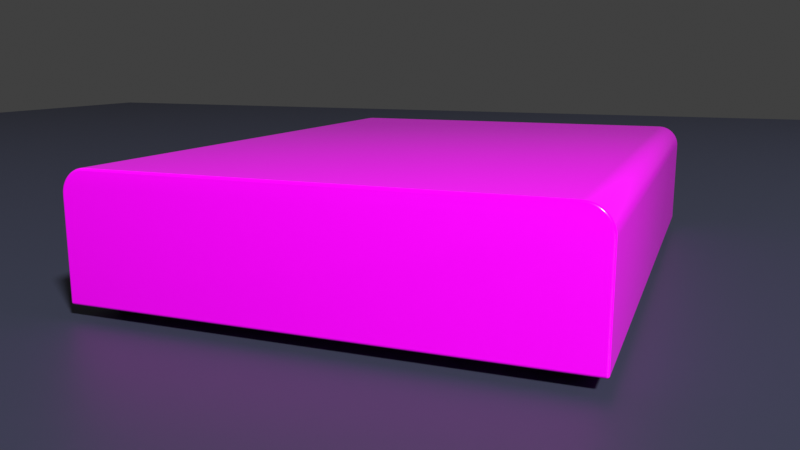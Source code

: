 # Source: case.blend  (saved by Blender 2.93.21; exported with 4.5.12 LTS)
import bpy
from mathutils import Matrix  # noqa: F401  (used for matrix-valued properties, if any)

bpy.ops.wm.read_factory_settings(use_empty=True)
scene = bpy.context.scene
scene.name = 'Scene'

# ---- collections
col_collection = bpy.data.collections.new('Collection'); scene.collection.children.link(col_collection)

# ---- images (referenced by path relative to the original .blend; pixels are not part of the script)
import os
ASSET_DIR = os.environ.get("B2B_ASSET_DIR", "")  # directory of the original .blend (textures are referenced by path, not embedded)
HERE = os.path.dirname(os.path.abspath(__file__))  # packed textures are extracted next to this script under _unpacked/

def load_image(name, relpath, width, height, colorspace="sRGB"):
    """Load a texture the original file referenced (path relative to the .blend, or extracted next to this script)."""
    p = next((c for c in (os.path.join(HERE, relpath), os.path.join(ASSET_DIR, relpath)) if relpath and os.path.exists(c)), "")
    if p:
        img = bpy.data.images.load(p, check_existing=True)
        img.name = name
    else:  # same state as the original file: an image datablock whose file is absent (Cycles renders it pink)
        img = bpy.data.images.new(name, width, height)
        img.source = "FILE"
        img.filepath = "//" + (relpath or name)
    img.colorspace_settings.name = colorspace
    return img
img_case_png = load_image('case.png', 'case.png', 1024, 1024, 'sRGB')

# ---- materials (node trees are filled in below, after node groups)
mat_case = bpy.data.materials.new('Case')
mat_case.use_transparent_shadow = False
mat_standfu = bpy.data.materials.new('Standfuß')
mat_standfu.use_transparent_shadow = False
mat_table = bpy.data.materials.new('Table')
mat_table.use_transparent_shadow = False

# ---- node groups
ng_auto_smooth = bpy.data.node_groups.new('Auto Smooth', 'GeometryNodeTree')
_s = ng_auto_smooth.interface.new_socket(name='Geometry', in_out='OUTPUT', socket_type='NodeSocketGeometry')
_s = ng_auto_smooth.interface.new_socket(name='Geometry', in_out='INPUT', socket_type='NodeSocketGeometry')
_s = ng_auto_smooth.interface.new_socket(name='Angle', in_out='INPUT', socket_type='NodeSocketFloat')
_s.subtype = 'ANGLE'
_s.min_value = 0.0
_s.max_value = 3.142
ng_auto_smooth.is_modifier = True
_N = ng_auto_smooth.nodes; _L = ng_auto_smooth.links
n0 = _N.new('NodeGroupOutput'); n0.name = 'Group Output'; n0.location = (480, -100)
n1 = _N.new('NodeGroupInput'); n1.name = 'Group Input'; n1.location = (-420, -300)
n2 = _N.new('NodeGroupInput'); n2.name = 'Group Input.001'; n2.location = (-60, -100)
n3 = _N.new('GeometryNodeSetShadeSmooth'); n3.name = 'Set Shade Smooth'; n3.location = (120, -100)
n3.domain = 'EDGE'
n4 = _N.new('GeometryNodeSetShadeSmooth'); n4.name = 'Set Shade Smooth.001'; n4.location = (300, -100)
n5 = _N.new('GeometryNodeInputMeshEdgeAngle'); n5.name = 'Edge Angle'; n5.location = (-420, -220)
n6 = _N.new('GeometryNodeInputEdgeSmooth'); n6.name = 'Is Edge Smooth'; n6.location = (-60, -160)
n7 = _N.new('GeometryNodeInputShadeSmooth'); n7.name = 'Is Face Smooth'; n7.location = (-240, -340)
n8 = _N.new('FunctionNodeBooleanMath'); n8.name = 'Boolean Math'; n8.location = (-60, -220)
n9 = _N.new('FunctionNodeCompare'); n9.name = 'Compare'; n9.location = (-240, -180)
n9.operation = 'LESS_EQUAL'
_L.new(n5.outputs[0], n9.inputs[0])
_L.new(n4.outputs[0], n0.inputs[0])
_L.new(n1.outputs[1], n9.inputs[1])
_L.new(n9.outputs[0], n8.inputs[0])
_L.new(n7.outputs[0], n8.inputs[1])
_L.new(n2.outputs[0], n3.inputs[0])
_L.new(n6.outputs[0], n3.inputs[1])
_L.new(n3.outputs[0], n4.inputs[0])
_L.new(n8.outputs[0], n3.inputs[2])
n0.is_active_output = True

# ---- material node trees
mat_case.use_nodes = True; mat_case.node_tree.nodes.clear()
_N = mat_case.node_tree.nodes; _L = mat_case.node_tree.links
n0 = _N.new('ShaderNodeBsdfPrincipled'); n0.name = 'Principled BSDF'; n0.location = (10, 300)
n0.distribution = 'GGX'
n0.subsurface_method = 'BURLEY'
n0.inputs[2].default_value = 0.1765
n0.inputs[3].default_value = 1.45
n0.inputs[27].default_value = (0.0, 0.0, 0.0, 1.0)
n0.inputs[28].default_value = 1.0
n1 = _N.new('ShaderNodeOutputMaterial'); n1.name = 'Material Output'; n1.location = (300, 300)
n2 = _N.new('ShaderNodeTexImage'); n2.name = 'Image Texture'; n2.location = (-280, 280)
n2.image = img_case_png
_L.new(n0.outputs[0], n1.inputs[0])
_L.new(n2.outputs[0], n0.inputs[0])
n1.is_active_output = True
mat_standfu.use_nodes = True; mat_standfu.node_tree.nodes.clear()
_N = mat_standfu.node_tree.nodes; _L = mat_standfu.node_tree.links
n0 = _N.new('ShaderNodeBsdfPrincipled'); n0.name = 'Principled BSDF'; n0.location = (10, 300)
n0.distribution = 'GGX'
n0.subsurface_method = 'BURLEY'
n0.inputs[0].default_value = (0.01467, 0.01467, 0.01467, 1.0)
n0.inputs[2].default_value = 0.8456
n0.inputs[3].default_value = 1.45
n0.inputs[27].default_value = (0.0, 0.0, 0.0, 1.0)
n0.inputs[28].default_value = 1.0
n1 = _N.new('ShaderNodeOutputMaterial'); n1.name = 'Material Output'; n1.location = (300, 300)
_L.new(n0.outputs[0], n1.inputs[0])
n1.is_active_output = True
mat_table.use_nodes = True; mat_table.node_tree.nodes.clear()
_N = mat_table.node_tree.nodes; _L = mat_table.node_tree.links
n0 = _N.new('ShaderNodeBsdfPrincipled'); n0.name = 'Principled BSDF'; n0.location = (10, 300)
n0.distribution = 'GGX'
n0.subsurface_method = 'BURLEY'
n0.inputs[0].default_value = (0.03545, 0.03994, 0.06998, 1.0)
n0.inputs[3].default_value = 1.45
n0.inputs[27].default_value = (0.0, 0.0, 0.0, 1.0)
n0.inputs[28].default_value = 1.0
n1 = _N.new('ShaderNodeOutputMaterial'); n1.name = 'Material Output'; n1.location = (300, 300)
_L.new(n0.outputs[0], n1.inputs[0])
n1.is_active_output = True

# ---- world
world_world = bpy.data.worlds.new('World'); scene.world = world_world
world_world.use_nodes = True; world_world.node_tree.nodes.clear()
_N = world_world.node_tree.nodes; _L = world_world.node_tree.links
n0 = _N.new('ShaderNodeOutputWorld'); n0.name = 'World Output'; n0.location = (300, 300)
n1 = _N.new('ShaderNodeBackground'); n1.name = 'Background'; n1.location = (10, 300)
n1.inputs[0].default_value = (0.05088, 0.05088, 0.05088, 1.0)
_L.new(n1.outputs[0], n0.inputs[0])
n0.is_active_output = True
world_world.color = (0.05088, 0.05088, 0.05088)
world_world.use_sun_shadow = False
world_world.sun_shadow_jitter_overblur = 0.0

# ---- cameras
cam_camera = bpy.data.cameras.new('Camera')
cam_camera.clip_end = 100.0
cam_camera.lens = 37.0
cam_camera.ortho_scale = 7.314

# ---- lights
light_light = bpy.data.lights.new('Light', 'POINT')
light_light.transmission_factor = 0.0
light_light.energy = 250.0
light_light.shadow_buffer_clip_start = 0.001
light_light.shadow_soft_size = 0.1
light_light.shadow_maximum_resolution = 0.006
light_light.use_absolute_resolution = True

# ---- meshes
me_cube_002 = bpy.data.meshes.new('Cube.002')
me_cube_002.from_pydata([(-0.095, -0.125, 0.0), (-0.095, 0.125, 0.0), (0.095, -0.125, 0.0), (0.095, 0.125, 0.0), (-0.085, -0.125, 0.05), (-0.095, -0.125, 0.04), (-0.08598, -0.125, 0.04995), (-0.08695, -0.125, 0.04981), (-0.0879, -0.125, 0.04957), (-0.08883, -0.125, 0.04924), (-0.08971, -0.125, 0.04882), (-0.09056, -0.125, 0.04831), (-0.09134, -0.125, 0.04773), (-0.09207, -0.125, 0.04707), (-0.09273, -0.125, 0.04634), (-0.09331, -0.125, 0.04556), (-0.09382, -0.125, 0.04471), (-0.09424, -0.125, 0.04383), (-0.09457, -0.125, 0.0429), (-0.09481, -0.125, 0.04195), (-0.09495, -0.125, 0.04098), (-0.095, 0.125, 0.04), (-0.085, 0.125, 0.05), (-0.09495, 0.125, 0.04098), (-0.09481, 0.125, 0.04195), (-0.09457, 0.125, 0.0429), (-0.09424, 0.125, 0.04383), (-0.09382, 0.125, 0.04471), (-0.09331, 0.125, 0.04556), (-0.09273, 0.125, 0.04634), (-0.09207, 0.125, 0.04707), (-0.09134, 0.125, 0.04773), (-0.09056, 0.125, 0.04831), (-0.08971, 0.125, 0.04882), (-0.08883, 0.125, 0.04924), (-0.0879, 0.125, 0.04957), (-0.08695, 0.125, 0.04981), (-0.08598, 0.125, 0.04995), (0.095, -0.125, 0.04), (0.085, -0.125, 0.05), (0.09495, -0.125, 0.04098), (0.09481, -0.125, 0.04195), (0.09457, -0.125, 0.0429), (0.09424, -0.125, 0.04383), (0.09382, -0.125, 0.04471), (0.09331, -0.125, 0.04556), (0.09273, -0.125, 0.04634), (0.09207, -0.125, 0.04707), (0.09134, -0.125, 0.04773), (0.09056, -0.125, 0.04831), (0.08971, -0.125, 0.04882), (0.08883, -0.125, 0.04924), (0.0879, -0.125, 0.04957), (0.08695, -0.125, 0.04981), (0.08598, -0.125, 0.04995), (0.085, 0.125, 0.05), (0.095, 0.125, 0.04), (0.08598, 0.125, 0.04995), (0.08695, 0.125, 0.04981), (0.0879, 0.125, 0.04957), (0.08883, 0.125, 0.04924), (0.08971, 0.125, 0.04882), (0.09056, 0.125, 0.04831), (0.09134, 0.125, 0.04773), (0.09207, 0.125, 0.04707), (0.09273, 0.125, 0.04634), (0.09331, 0.125, 0.04556), (0.09382, 0.125, 0.04471), (0.09424, 0.125, 0.04383), (0.09457, 0.125, 0.0429), (0.09481, 0.125, 0.04195), (0.09495, 0.125, 0.04098)], [], [(55, 22, 4, 39), (3, 56, 38, 2), (0, 5, 21, 1), (1, 3, 2, 0), (1, 21, 23, 24, 25, 26, 27, 28, 29, 30, 31, 32, 33, 34, 35, 36, 37, 22, 55, 57, 58, 59, 60, 61, 62, 63, 64, 65, 66, 67, 68, 69, 70, 71, 56, 3), (4, 22, 37, 6), (6, 37, 36, 7), (7, 36, 35, 8), (8, 35, 34, 9), (9, 34, 33, 10), (10, 33, 32, 11), (11, 32, 31, 12), (12, 31, 30, 13), (13, 30, 29, 14), (14, 29, 28, 15), (15, 28, 27, 16), (16, 27, 26, 17), (17, 26, 25, 18), (18, 25, 24, 19), (19, 24, 23, 20), (20, 23, 21, 5), (55, 39, 54, 57), (57, 54, 53, 58), (58, 53, 52, 59), (59, 52, 51, 60), (60, 51, 50, 61), (61, 50, 49, 62), (62, 49, 48, 63), (63, 48, 47, 64), (64, 47, 46, 65), (65, 46, 45, 66), (66, 45, 44, 67), (67, 44, 43, 68), (68, 43, 42, 69), (69, 42, 41, 70), (70, 41, 40, 71), (71, 40, 38, 56), (2, 38, 40, 41, 42, 43, 44, 45, 46, 47, 48, 49, 50, 51, 52, 53, 54, 39, 4, 6, 7, 8, 9, 10, 11, 12, 13, 14, 15, 16, 17, 18, 19, 20, 5, 0)])
me_cube_002.polygons.foreach_set('use_smooth', [True] * 38)
_uv = me_cube_002.uv_layers.new(name='UVMap')
_uv.uv.foreach_set('vector', [0.427, 0.5292, 0.4271, 0.4937, 0.4793, 0.4939, 0.4792, 0.5293, 0.4271, 0.5521, 0.4271, 0.5438, 0.4793, 0.5439, 0.4793, 0.5522, 0.4792, 0.4709, 0.4792, 0.4793, 0.427, 0.4792, 0.4271, 0.4708, 0.5297, 0.5586, 0.4341, 0.5586, 0.4341, 0.4328, 0.5297, 0.4328, 0.9044, 0.5872, 0.9044, 0.8247, 0.9042, 0.8305, 0.9036, 0.8363, 0.9025, 0.8419, 0.901, 0.8474, 0.8991, 0.8527, 0.8968, 0.8577, 0.8941, 0.8624, 0.8912, 0.8667, 0.8879, 0.8706, 0.8843, 0.8741, 0.8805, 0.8771, 0.8765, 0.8796, 0.8723, 0.8815, 0.868, 0.8829, 0.8636, 0.8838, 0.8591, 0.8841, 0.08917, 0.8841, 0.08473, 0.8838, 0.08033, 0.8829, 0.07602, 0.8815, 0.07183, 0.8796, 0.06782, 0.8771, 0.064, 0.8741, 0.06043, 0.8706, 0.05714, 0.8667, 0.05415, 0.8624, 0.05151, 0.8577, 0.04922, 0.8527, 0.04732, 0.8474, 0.04582, 0.8419, 0.04474, 0.8363, 0.04409, 0.8305, 0.04387, 0.8247, 0.04387, 0.5872, 0.4793, 0.4939, 0.4271, 0.4937, 0.4271, 0.4928, 0.4793, 0.4929, 0.4793, 0.4929, 0.4271, 0.4928, 0.4271, 0.4919, 0.4793, 0.492, 0.4793, 0.492, 0.4271, 0.4919, 0.4271, 0.491, 0.4793, 0.4911, 0.4793, 0.4911, 0.4271, 0.491, 0.4271, 0.4901, 0.4793, 0.4902, 0.4793, 0.4902, 0.4271, 0.4901, 0.4271, 0.4892, 0.4793, 0.4893, 0.4793, 0.4893, 0.4271, 0.4892, 0.4271, 0.4883, 0.4793, 0.4884, 0.4793, 0.4884, 0.4271, 0.4883, 0.4271, 0.4874, 0.4793, 0.4875, 0.4793, 0.4875, 0.4271, 0.4874, 0.4271, 0.4864, 0.4792, 0.4866, 0.4792, 0.4866, 0.4271, 0.4864, 0.4271, 0.4855, 0.4792, 0.4857, 0.4792, 0.4857, 0.4271, 0.4855, 0.4271, 0.4846, 0.4792, 0.4847, 0.4792, 0.4847, 0.4271, 0.4846, 0.4271, 0.4837, 0.4792, 0.4838, 0.4792, 0.4838, 0.4271, 0.4837, 0.4271, 0.4828, 0.4792, 0.4829, 0.4792, 0.4829, 0.4271, 0.4828, 0.4271, 0.4819, 0.4792, 0.482, 0.4792, 0.482, 0.4271, 0.4819, 0.427, 0.481, 0.4792, 0.4811, 0.4792, 0.4811, 0.427, 0.481, 0.427, 0.4801, 0.4792, 0.4802, 0.4792, 0.4802, 0.427, 0.4801, 0.427, 0.4792, 0.4792, 0.4793, 0.427, 0.5292, 0.4792, 0.5293, 0.4792, 0.5302, 0.427, 0.5301, 0.427, 0.5301, 0.4792, 0.5302, 0.4792, 0.5311, 0.427, 0.531, 0.427, 0.531, 0.4792, 0.5311, 0.4792, 0.5321, 0.4271, 0.5319, 0.4271, 0.5319, 0.4792, 0.5321, 0.4792, 0.533, 0.4271, 0.5328, 0.4271, 0.5328, 0.4792, 0.533, 0.4792, 0.5339, 0.4271, 0.5338, 0.4271, 0.5338, 0.4792, 0.5339, 0.4792, 0.5348, 0.4271, 0.5347, 0.4271, 0.5347, 0.4792, 0.5348, 0.4792, 0.5357, 0.4271, 0.5356, 0.4271, 0.5356, 0.4792, 0.5357, 0.4792, 0.5366, 0.4271, 0.5365, 0.4271, 0.5365, 0.4792, 0.5366, 0.4793, 0.5375, 0.4271, 0.5374, 0.4271, 0.5374, 0.4793, 0.5375, 0.4793, 0.5384, 0.4271, 0.5383, 0.4271, 0.5383, 0.4793, 0.5384, 0.4793, 0.5393, 0.4271, 0.5392, 0.4271, 0.5392, 0.4793, 0.5393, 0.4793, 0.5403, 0.4271, 0.5401, 0.4271, 0.5401, 0.4793, 0.5403, 0.4793, 0.5412, 0.4271, 0.541, 0.4271, 0.541, 0.4793, 0.5412, 0.4793, 0.5421, 0.4271, 0.5419, 0.4271, 0.5419, 0.4793, 0.5421, 0.4793, 0.543, 0.4271, 0.5429, 0.4271, 0.5429, 0.4793, 0.543, 0.4793, 0.5439, 0.4271, 0.5438, 0.9076, 0.1198, 0.9076, 0.3551, 0.9074, 0.3608, 0.9068, 0.3665, 0.9057, 0.3721, 0.9042, 0.3776, 0.9023, 0.3828, 0.9, 0.3877, 0.8973, 0.3924, 0.8944, 0.3967, 0.8911, 0.4005, 0.8875, 0.404, 0.8837, 0.4069, 0.8796, 0.4094, 0.8754, 0.4114, 0.8711, 0.4128, 0.8667, 0.4136, 0.8623, 0.4139, 0.09053, 0.4139, 0.08608, 0.4136, 0.08167, 0.4128, 0.07735, 0.4114, 0.07316, 0.4094, 0.06913, 0.4069, 0.06531, 0.404, 0.06173, 0.4005, 0.05843, 0.3967, 0.05544, 0.3924, 0.05279, 0.3877, 0.0505, 0.3828, 0.04859, 0.3776, 0.04709, 0.3721, 0.04601, 0.3665, 0.04535, 0.3608, 0.04514, 0.3551, 0.04514, 0.1198])
me_cube_002.materials.append(mat_case)
me_cube_002.use_remesh_fix_poles = True
me_cube_002.use_remesh_preserve_attributes = False
me_cube_002.update()
me_standfu = bpy.data.meshes.new('Standfuß')
me_standfu.from_pydata([(-3.116e-11, 0.004824, -0.0025), (0.0, 0.0075, 0.0025), (0.0009411, 0.004731, -0.0025), (0.001463, 0.007356, 0.0025), (0.001846, 0.004457, -0.0025), (0.00287, 0.006929, 0.0025), (0.00268, 0.004011, -0.0025), (0.004167, 0.006236, 0.0025), (0.003411, 0.003411, -0.0025), (0.005303, 0.005303, 0.0025), (0.004011, 0.00268, -0.0025), (0.006236, 0.004167, 0.0025), (0.004457, 0.001846, -0.0025), (0.006929, 0.00287, 0.0025), (0.004731, 0.0009411, -0.0025), (0.007356, 0.001463, 0.0025), (0.004824, -2.368e-10, -0.0025), (0.0075, -3.278e-10, 0.0025), (0.004731, -0.0009411, -0.0025), (0.007356, -0.001463, 0.0025), (0.004457, -0.001846, -0.0025), (0.006929, -0.00287, 0.0025), (0.004011, -0.00268, -0.0025), (0.006236, -0.004167, 0.0025), (0.003411, -0.003411, -0.0025), (0.005303, -0.005303, 0.0025), (0.00268, -0.004011, -0.0025), (0.004167, -0.006236, 0.0025), (0.001846, -0.004457, -0.0025), (0.00287, -0.006929, 0.0025), (0.0009411, -0.004731, -0.0025), (0.001463, -0.007356, 0.0025), (-4.529e-10, -0.004824, -0.0025), (-6.557e-10, -0.0075, 0.0025), (-0.0009411, -0.004731, -0.0025), (-0.001463, -0.007356, 0.0025), (-0.001846, -0.004457, -0.0025), (-0.00287, -0.006929, 0.0025), (-0.00268, -0.004011, -0.0025), (-0.004167, -0.006236, 0.0025), (-0.003411, -0.003411, -0.0025), (-0.005303, -0.005303, 0.0025), (-0.004011, -0.00268, -0.0025), (-0.006236, -0.004167, 0.0025), (-0.004457, -0.001846, -0.0025), (-0.006929, -0.00287, 0.0025), (-0.004731, -0.0009411, -0.0025), (-0.007356, -0.001463, 0.0025), (-0.004824, 3.156e-11, -0.0025), (-0.0075, 8.944e-11, 0.0025), (-0.004731, 0.0009411, -0.0025), (-0.007356, 0.001463, 0.0025), (-0.004457, 0.001846, -0.0025), (-0.006929, 0.00287, 0.0025), (-0.004011, 0.00268, -0.0025), (-0.006236, 0.004167, 0.0025), (-0.003411, 0.003411, -0.0025), (-0.005303, 0.005303, 0.0025), (-0.00268, 0.004011, -0.0025), (-0.004167, 0.006236, 0.0025), (-0.001846, 0.004457, -0.0025), (-0.00287, 0.006929, 0.0025), (-0.0009411, 0.004731, -0.0025), (-0.001463, 0.007356, 0.0025)], [], [(0, 1, 3, 2), (2, 3, 5, 4), (4, 5, 7, 6), (6, 7, 9, 8), (8, 9, 11, 10), (10, 11, 13, 12), (12, 13, 15, 14), (14, 15, 17, 16), (16, 17, 19, 18), (18, 19, 21, 20), (20, 21, 23, 22), (22, 23, 25, 24), (24, 25, 27, 26), (26, 27, 29, 28), (28, 29, 31, 30), (30, 31, 33, 32), (32, 33, 35, 34), (34, 35, 37, 36), (36, 37, 39, 38), (38, 39, 41, 40), (40, 41, 43, 42), (42, 43, 45, 44), (44, 45, 47, 46), (46, 47, 49, 48), (48, 49, 51, 50), (50, 51, 53, 52), (52, 53, 55, 54), (54, 55, 57, 56), (56, 57, 59, 58), (58, 59, 61, 60), (60, 61, 63, 62), (62, 63, 1, 0), (0, 2, 4, 6, 8, 10, 12, 14, 16, 18, 20, 22, 24, 26, 28, 30, 32, 34, 36, 38, 40, 42, 44, 46, 48, 50, 52, 54, 56, 58, 60, 62)])
me_standfu.polygons.foreach_set('use_smooth', [True] * 33)
_uv = me_standfu.uv_layers.new(name='UVMap')
_uv.uv.foreach_set('vector', [1.0, 0.5, 1.0, 1.0, 0.9688, 1.0, 0.9688, 0.5, 0.9688, 0.5, 0.9688, 1.0, 0.9375, 1.0, 0.9375, 0.5, 0.9375, 0.5, 0.9375, 1.0, 0.9062, 1.0, 0.9062, 0.5, 0.9062, 0.5, 0.9062, 1.0, 0.875, 1.0, 0.875, 0.5, 0.875, 0.5, 0.875, 1.0, 0.8438, 1.0, 0.8438, 0.5, 0.8438, 0.5, 0.8438, 1.0, 0.8125, 1.0, 0.8125, 0.5, 0.8125, 0.5, 0.8125, 1.0, 0.7812, 1.0, 0.7812, 0.5, 0.7812, 0.5, 0.7812, 1.0, 0.75, 1.0, 0.75, 0.5, 0.75, 0.5, 0.75, 1.0, 0.7188, 1.0, 0.7188, 0.5, 0.7188, 0.5, 0.7188, 1.0, 0.6875, 1.0, 0.6875, 0.5, 0.6875, 0.5, 0.6875, 1.0, 0.6562, 1.0, 0.6562, 0.5, 0.6562, 0.5, 0.6562, 1.0, 0.625, 1.0, 0.625, 0.5, 0.625, 0.5, 0.625, 1.0, 0.5938, 1.0, 0.5938, 0.5, 0.5938, 0.5, 0.5938, 1.0, 0.5625, 1.0, 0.5625, 0.5, 0.5625, 0.5, 0.5625, 1.0, 0.5312, 1.0, 0.5312, 0.5, 0.5312, 0.5, 0.5312, 1.0, 0.5, 1.0, 0.5, 0.5, 0.5, 0.5, 0.5, 1.0, 0.4688, 1.0, 0.4688, 0.5, 0.4688, 0.5, 0.4688, 1.0, 0.4375, 1.0, 0.4375, 0.5, 0.4375, 0.5, 0.4375, 1.0, 0.4062, 1.0, 0.4062, 0.5, 0.4062, 0.5, 0.4062, 1.0, 0.375, 1.0, 0.375, 0.5, 0.375, 0.5, 0.375, 1.0, 0.3438, 1.0, 0.3438, 0.5, 0.3438, 0.5, 0.3438, 1.0, 0.3125, 1.0, 0.3125, 0.5, 0.3125, 0.5, 0.3125, 1.0, 0.2812, 1.0, 0.2812, 0.5, 0.2812, 0.5, 0.2812, 1.0, 0.25, 1.0, 0.25, 0.5, 0.25, 0.5, 0.25, 1.0, 0.2188, 1.0, 0.2188, 0.5, 0.2188, 0.5, 0.2188, 1.0, 0.1875, 1.0, 0.1875, 0.5, 0.1875, 0.5, 0.1875, 1.0, 0.1562, 1.0, 0.1562, 0.5, 0.1562, 0.5, 0.1562, 1.0, 0.125, 1.0, 0.125, 0.5, 0.125, 0.5, 0.125, 1.0, 0.09375, 1.0, 0.09375, 0.5, 0.09375, 0.5, 0.09375, 1.0, 0.0625, 1.0, 0.0625, 0.5, 0.0625, 0.5, 0.0625, 1.0, 0.03125, 1.0, 0.03125, 0.5, 0.03125, 0.5, 0.03125, 1.0, 0.0, 1.0, 0.0, 0.5, 0.75, 0.49, 0.7968, 0.4854, 0.8418, 0.4717, 0.8833, 0.4496, 0.9197, 0.4197, 0.9496, 0.3833, 0.9717, 0.3418, 0.9854, 0.2968, 0.99, 0.25, 0.9854, 0.2032, 0.9717, 0.1582, 0.9496, 0.1167, 0.9197, 0.08029, 0.8833, 0.05045, 0.8418, 0.02827, 0.7968, 0.01461, 0.75, 0.01, 0.7032, 0.01461, 0.6582, 0.02827, 0.6167, 0.05045, 0.5803, 0.08029, 0.5504, 0.1167, 0.5283, 0.1582, 0.5146, 0.2032, 0.51, 0.25, 0.5146, 0.2968, 0.5283, 0.3418, 0.5504, 0.3833, 0.5803, 0.4197, 0.6167, 0.4496, 0.6582, 0.4717, 0.7032, 0.4854])
me_standfu.materials.append(mat_standfu)
me_standfu.use_remesh_fix_poles = True
me_standfu.use_remesh_preserve_attributes = False
me_standfu.update()
me_grid = bpy.data.meshes.new('Grid')
me_grid.from_pydata([(-1.0, -1.0, 0.0), (-0.8, -1.0, 0.0), (-0.6, -1.0, 0.0), (-0.4, -1.0, 0.0), (-0.2, -1.0, 0.0), (0.0, -1.0, 0.0), (0.2, -1.0, 0.0), (0.4, -1.0, 0.0), (0.6, -1.0, 0.0), (0.8, -1.0, 0.0), (1.0, -1.0, 0.0), (-1.0, -0.8, 0.0), (-0.8, -0.8, 0.0), (-0.6, -0.8, 0.0), (-0.4, -0.8, 0.0), (-0.2, -0.8, 0.0), (0.0, -0.8, 0.0), (0.2, -0.8, 0.0), (0.4, -0.8, 0.0), (0.6, -0.8, 0.0), (0.8, -0.8, 0.0), (1.0, -0.8, 0.0), (-1.0, -0.6, 0.0), (-0.8, -0.6, 0.0), (-0.6, -0.6, 0.0), (-0.4, -0.6, 0.0), (-0.2, -0.6, 0.0), (0.0, -0.6, 0.0), (0.2, -0.6, 0.0), (0.4, -0.6, 0.0), (0.6, -0.6, 0.0), (0.8, -0.6, 0.0), (1.0, -0.6, 0.0), (-1.0, -0.4, 0.0), (-0.8, -0.4, 0.0), (-0.6, -0.4, 0.0), (-0.4, -0.4, 0.0), (-0.2, -0.4, 0.0), (0.0, -0.4, 0.0), (0.2, -0.4, 0.0), (0.4, -0.4, 0.0), (0.6, -0.4, 0.0), (0.8, -0.4, 0.0), (1.0, -0.4, 0.0), (-1.0, -0.2, 0.0), (-0.8, -0.2, 0.0), (-0.6, -0.2, 0.0), (-0.4, -0.2, 0.0), (-0.2, -0.2, 0.0), (0.0, -0.2, 0.0), (0.2, -0.2, 0.0), (0.4, -0.2, 0.0), (0.6, -0.2, 0.0), (0.8, -0.2, 0.0), (1.0, -0.2, 0.0), (-1.0, 0.0, 0.0), (-0.8, 0.0, 0.0), (-0.6, 0.0, 0.0), (-0.4, 0.0, 0.0), (-0.2, 0.0, 0.0), (0.0, 0.0, 0.0), (0.2, 0.0, 0.0), (0.4, 0.0, 0.0), (0.6, 0.0, 0.0), (0.8, 0.0, 0.0), (1.0, 0.0, 0.0), (-1.0, 0.2, 0.0), (-0.8, 0.2, 0.0), (-0.6, 0.2, 0.0), (-0.4, 0.2, 0.0), (-0.2, 0.2, 0.0), (0.0, 0.2, 0.0), (0.2, 0.2, 0.0), (0.4, 0.2, 0.0), (0.6, 0.2, 0.0), (0.8, 0.2, 0.0), (1.0, 0.2, 0.0), (-1.0, 0.4, 0.0), (-0.8, 0.4, 0.0), (-0.6, 0.4, 0.0), (-0.4, 0.4, 0.0), (-0.2, 0.4, 0.0), (0.0, 0.4, 0.0), (0.2, 0.4, 0.0), (0.4, 0.4, 0.0), (0.6, 0.4, 0.0), (0.8, 0.4, 0.0), (1.0, 0.4, 0.0), (-1.0, 0.6, 0.0), (-0.8, 0.6, 0.0), (-0.6, 0.6, 0.0), (-0.4, 0.6, 0.0), (-0.2, 0.6, 0.0), (0.0, 0.6, 0.0), (0.2, 0.6, 0.0), (0.4, 0.6, 0.0), (0.6, 0.6, 0.0), (0.8, 0.6, 0.0), (1.0, 0.6, 0.0), (-1.0, 0.8, 0.0), (-0.8, 0.8, 0.0), (-0.6, 0.8, 0.0), (-0.4, 0.8, 0.0), (-0.2, 0.8, 0.0), (0.0, 0.8, 0.0), (0.2, 0.8, 0.0), (0.4, 0.8, 0.0), (0.6, 0.8, 0.0), (0.8, 0.8, 0.0), (1.0, 0.8, 0.0), (-1.0, 1.0, 0.0), (-0.8, 1.0, 0.0), (-0.6, 1.0, 0.0), (-0.4, 1.0, 0.0), (-0.2, 1.0, 0.0), (0.0, 1.0, 0.0), (0.2, 1.0, 0.0), (0.4, 1.0, 0.0), (0.6, 1.0, 0.0), (0.8, 1.0, 0.0), (1.0, 1.0, 0.0)], [], [(0, 1, 12, 11), (1, 2, 13, 12), (2, 3, 14, 13), (3, 4, 15, 14), (4, 5, 16, 15), (5, 6, 17, 16), (6, 7, 18, 17), (7, 8, 19, 18), (8, 9, 20, 19), (9, 10, 21, 20), (11, 12, 23, 22), (12, 13, 24, 23), (13, 14, 25, 24), (14, 15, 26, 25), (15, 16, 27, 26), (16, 17, 28, 27), (17, 18, 29, 28), (18, 19, 30, 29), (19, 20, 31, 30), (20, 21, 32, 31), (22, 23, 34, 33), (23, 24, 35, 34), (24, 25, 36, 35), (25, 26, 37, 36), (26, 27, 38, 37), (27, 28, 39, 38), (28, 29, 40, 39), (29, 30, 41, 40), (30, 31, 42, 41), (31, 32, 43, 42), (33, 34, 45, 44), (34, 35, 46, 45), (35, 36, 47, 46), (36, 37, 48, 47), (37, 38, 49, 48), (38, 39, 50, 49), (39, 40, 51, 50), (40, 41, 52, 51), (41, 42, 53, 52), (42, 43, 54, 53), (44, 45, 56, 55), (45, 46, 57, 56), (46, 47, 58, 57), (47, 48, 59, 58), (48, 49, 60, 59), (49, 50, 61, 60), (50, 51, 62, 61), (51, 52, 63, 62), (52, 53, 64, 63), (53, 54, 65, 64), (55, 56, 67, 66), (56, 57, 68, 67), (57, 58, 69, 68), (58, 59, 70, 69), (59, 60, 71, 70), (60, 61, 72, 71), (61, 62, 73, 72), (62, 63, 74, 73), (63, 64, 75, 74), (64, 65, 76, 75), (66, 67, 78, 77), (67, 68, 79, 78), (68, 69, 80, 79), (69, 70, 81, 80), (70, 71, 82, 81), (71, 72, 83, 82), (72, 73, 84, 83), (73, 74, 85, 84), (74, 75, 86, 85), (75, 76, 87, 86), (77, 78, 89, 88), (78, 79, 90, 89), (79, 80, 91, 90), (80, 81, 92, 91), (81, 82, 93, 92), (82, 83, 94, 93), (83, 84, 95, 94), (84, 85, 96, 95), (85, 86, 97, 96), (86, 87, 98, 97), (88, 89, 100, 99), (89, 90, 101, 100), (90, 91, 102, 101), (91, 92, 103, 102), (92, 93, 104, 103), (93, 94, 105, 104), (94, 95, 106, 105), (95, 96, 107, 106), (96, 97, 108, 107), (97, 98, 109, 108), (99, 100, 111, 110), (100, 101, 112, 111), (101, 102, 113, 112), (102, 103, 114, 113), (103, 104, 115, 114), (104, 105, 116, 115), (105, 106, 117, 116), (106, 107, 118, 117), (107, 108, 119, 118), (108, 109, 120, 119)])
_uv = me_grid.uv_layers.new(name='UVMap')
_uv.uv.foreach_set('vector', [0.0, 0.0, 0.1, 0.0, 0.1, 0.1, 0.0, 0.1, 0.1, 0.0, 0.2, 0.0, 0.2, 0.1, 0.1, 0.1, 0.2, 0.0, 0.3, 0.0, 0.3, 0.1, 0.2, 0.1, 0.3, 0.0, 0.4, 0.0, 0.4, 0.1, 0.3, 0.1, 0.4, 0.0, 0.5, 0.0, 0.5, 0.1, 0.4, 0.1, 0.5, 0.0, 0.6, 0.0, 0.6, 0.1, 0.5, 0.1, 0.6, 0.0, 0.7, 0.0, 0.7, 0.1, 0.6, 0.1, 0.7, 0.0, 0.8, 0.0, 0.8, 0.1, 0.7, 0.1, 0.8, 0.0, 0.9, 0.0, 0.9, 0.1, 0.8, 0.1, 0.9, 0.0, 1.0, 0.0, 1.0, 0.1, 0.9, 0.1, 0.0, 0.1, 0.1, 0.1, 0.1, 0.2, 0.0, 0.2, 0.1, 0.1, 0.2, 0.1, 0.2, 0.2, 0.1, 0.2, 0.2, 0.1, 0.3, 0.1, 0.3, 0.2, 0.2, 0.2, 0.3, 0.1, 0.4, 0.1, 0.4, 0.2, 0.3, 0.2, 0.4, 0.1, 0.5, 0.1, 0.5, 0.2, 0.4, 0.2, 0.5, 0.1, 0.6, 0.1, 0.6, 0.2, 0.5, 0.2, 0.6, 0.1, 0.7, 0.1, 0.7, 0.2, 0.6, 0.2, 0.7, 0.1, 0.8, 0.1, 0.8, 0.2, 0.7, 0.2, 0.8, 0.1, 0.9, 0.1, 0.9, 0.2, 0.8, 0.2, 0.9, 0.1, 1.0, 0.1, 1.0, 0.2, 0.9, 0.2, 0.0, 0.2, 0.1, 0.2, 0.1, 0.3, 0.0, 0.3, 0.1, 0.2, 0.2, 0.2, 0.2, 0.3, 0.1, 0.3, 0.2, 0.2, 0.3, 0.2, 0.3, 0.3, 0.2, 0.3, 0.3, 0.2, 0.4, 0.2, 0.4, 0.3, 0.3, 0.3, 0.4, 0.2, 0.5, 0.2, 0.5, 0.3, 0.4, 0.3, 0.5, 0.2, 0.6, 0.2, 0.6, 0.3, 0.5, 0.3, 0.6, 0.2, 0.7, 0.2, 0.7, 0.3, 0.6, 0.3, 0.7, 0.2, 0.8, 0.2, 0.8, 0.3, 0.7, 0.3, 0.8, 0.2, 0.9, 0.2, 0.9, 0.3, 0.8, 0.3, 0.9, 0.2, 1.0, 0.2, 1.0, 0.3, 0.9, 0.3, 0.0, 0.3, 0.1, 0.3, 0.1, 0.4, 0.0, 0.4, 0.1, 0.3, 0.2, 0.3, 0.2, 0.4, 0.1, 0.4, 0.2, 0.3, 0.3, 0.3, 0.3, 0.4, 0.2, 0.4, 0.3, 0.3, 0.4, 0.3, 0.4, 0.4, 0.3, 0.4, 0.4, 0.3, 0.5, 0.3, 0.5, 0.4, 0.4, 0.4, 0.5, 0.3, 0.6, 0.3, 0.6, 0.4, 0.5, 0.4, 0.6, 0.3, 0.7, 0.3, 0.7, 0.4, 0.6, 0.4, 0.7, 0.3, 0.8, 0.3, 0.8, 0.4, 0.7, 0.4, 0.8, 0.3, 0.9, 0.3, 0.9, 0.4, 0.8, 0.4, 0.9, 0.3, 1.0, 0.3, 1.0, 0.4, 0.9, 0.4, 0.0, 0.4, 0.1, 0.4, 0.1, 0.5, 0.0, 0.5, 0.1, 0.4, 0.2, 0.4, 0.2, 0.5, 0.1, 0.5, 0.2, 0.4, 0.3, 0.4, 0.3, 0.5, 0.2, 0.5, 0.3, 0.4, 0.4, 0.4, 0.4, 0.5, 0.3, 0.5, 0.4, 0.4, 0.5, 0.4, 0.5, 0.5, 0.4, 0.5, 0.5, 0.4, 0.6, 0.4, 0.6, 0.5, 0.5, 0.5, 0.6, 0.4, 0.7, 0.4, 0.7, 0.5, 0.6, 0.5, 0.7, 0.4, 0.8, 0.4, 0.8, 0.5, 0.7, 0.5, 0.8, 0.4, 0.9, 0.4, 0.9, 0.5, 0.8, 0.5, 0.9, 0.4, 1.0, 0.4, 1.0, 0.5, 0.9, 0.5, 0.0, 0.5, 0.1, 0.5, 0.1, 0.6, 0.0, 0.6, 0.1, 0.5, 0.2, 0.5, 0.2, 0.6, 0.1, 0.6, 0.2, 0.5, 0.3, 0.5, 0.3, 0.6, 0.2, 0.6, 0.3, 0.5, 0.4, 0.5, 0.4, 0.6, 0.3, 0.6, 0.4, 0.5, 0.5, 0.5, 0.5, 0.6, 0.4, 0.6, 0.5, 0.5, 0.6, 0.5, 0.6, 0.6, 0.5, 0.6, 0.6, 0.5, 0.7, 0.5, 0.7, 0.6, 0.6, 0.6, 0.7, 0.5, 0.8, 0.5, 0.8, 0.6, 0.7, 0.6, 0.8, 0.5, 0.9, 0.5, 0.9, 0.6, 0.8, 0.6, 0.9, 0.5, 1.0, 0.5, 1.0, 0.6, 0.9, 0.6, 0.0, 0.6, 0.1, 0.6, 0.1, 0.7, 0.0, 0.7, 0.1, 0.6, 0.2, 0.6, 0.2, 0.7, 0.1, 0.7, 0.2, 0.6, 0.3, 0.6, 0.3, 0.7, 0.2, 0.7, 0.3, 0.6, 0.4, 0.6, 0.4, 0.7, 0.3, 0.7, 0.4, 0.6, 0.5, 0.6, 0.5, 0.7, 0.4, 0.7, 0.5, 0.6, 0.6, 0.6, 0.6, 0.7, 0.5, 0.7, 0.6, 0.6, 0.7, 0.6, 0.7, 0.7, 0.6, 0.7, 0.7, 0.6, 0.8, 0.6, 0.8, 0.7, 0.7, 0.7, 0.8, 0.6, 0.9, 0.6, 0.9, 0.7, 0.8, 0.7, 0.9, 0.6, 1.0, 0.6, 1.0, 0.7, 0.9, 0.7, 0.0, 0.7, 0.1, 0.7, 0.1, 0.8, 0.0, 0.8, 0.1, 0.7, 0.2, 0.7, 0.2, 0.8, 0.1, 0.8, 0.2, 0.7, 0.3, 0.7, 0.3, 0.8, 0.2, 0.8, 0.3, 0.7, 0.4, 0.7, 0.4, 0.8, 0.3, 0.8, 0.4, 0.7, 0.5, 0.7, 0.5, 0.8, 0.4, 0.8, 0.5, 0.7, 0.6, 0.7, 0.6, 0.8, 0.5, 0.8, 0.6, 0.7, 0.7, 0.7, 0.7, 0.8, 0.6, 0.8, 0.7, 0.7, 0.8, 0.7, 0.8, 0.8, 0.7, 0.8, 0.8, 0.7, 0.9, 0.7, 0.9, 0.8, 0.8, 0.8, 0.9, 0.7, 1.0, 0.7, 1.0, 0.8, 0.9, 0.8, 0.0, 0.8, 0.1, 0.8, 0.1, 0.9, 0.0, 0.9, 0.1, 0.8, 0.2, 0.8, 0.2, 0.9, 0.1, 0.9, 0.2, 0.8, 0.3, 0.8, 0.3, 0.9, 0.2, 0.9, 0.3, 0.8, 0.4, 0.8, 0.4, 0.9, 0.3, 0.9, 0.4, 0.8, 0.5, 0.8, 0.5, 0.9, 0.4, 0.9, 0.5, 0.8, 0.6, 0.8, 0.6, 0.9, 0.5, 0.9, 0.6, 0.8, 0.7, 0.8, 0.7, 0.9, 0.6, 0.9, 0.7, 0.8, 0.8, 0.8, 0.8, 0.9, 0.7, 0.9, 0.8, 0.8, 0.9, 0.8, 0.9, 0.9, 0.8, 0.9, 0.9, 0.8, 1.0, 0.8, 1.0, 0.9, 0.9, 0.9, 0.0, 0.9, 0.1, 0.9, 0.1, 1.0, 0.0, 1.0, 0.1, 0.9, 0.2, 0.9, 0.2, 1.0, 0.1, 1.0, 0.2, 0.9, 0.3, 0.9, 0.3, 1.0, 0.2, 1.0, 0.3, 0.9, 0.4, 0.9, 0.4, 1.0, 0.3, 1.0, 0.4, 0.9, 0.5, 0.9, 0.5, 1.0, 0.4, 1.0, 0.5, 0.9, 0.6, 0.9, 0.6, 1.0, 0.5, 1.0, 0.6, 0.9, 0.7, 0.9, 0.7, 1.0, 0.6, 1.0, 0.7, 0.9, 0.8, 0.9, 0.8, 1.0, 0.7, 1.0, 0.8, 0.9, 0.9, 0.9, 0.9, 1.0, 0.8, 1.0, 0.9, 0.9, 1.0, 0.9, 1.0, 1.0, 0.9, 1.0])
me_grid.materials.append(mat_table)
me_grid.use_remesh_fix_poles = True
me_grid.use_remesh_preserve_attributes = False
me_grid.update()

# ---- objects
ob_light = bpy.data.objects.new('Light', light_light)
ob_camera = bpy.data.objects.new('Camera', cam_camera)
ob_cube = bpy.data.objects.new('Cube', me_cube_002)
ob_cylinder = bpy.data.objects.new('Cylinder', me_standfu)
ob_cylinder_001 = bpy.data.objects.new('Cylinder.001', me_standfu)
ob_cylinder_002 = bpy.data.objects.new('Cylinder.002', me_standfu)
ob_cylinder_003 = bpy.data.objects.new('Cylinder.003', me_standfu)
ob_grid = bpy.data.objects.new('Grid', me_grid)

# ---- transforms, parenting, visibility, modifiers, constraints
ob_light.location = (1.098, -1.17, 1.339)
ob_light.rotation_euler = (0.6503, 0.05522, 1.866)
ob_light.lock_rotations_4d = False
ob_light.empty_display_type = 'ARROWS'
ob_light.color = (0.0, 0.0, 0.0, 0.0)
ob_light.lineart.crease_threshold = 0.0
ob_camera.location = (0.1205, -0.3451, 0.08804)
ob_camera.rotation_euler = (1.367, -1.218e-06, 0.3798)
ob_camera.scale = (1.0, 1.0, 1.0)
ob_camera.lock_rotations_4d = False
ob_camera.empty_display_type = 'ARROWS'
ob_camera.color = (0.0, 0.0, 0.0, 0.0)
ob_camera.display_type = 'WIRE'
ob_camera.lineart.crease_threshold = 0.0
ob_cube.location = (0.0, 0.0, 0.0)
_m = ob_cube.modifiers.new('Bevel', 'BEVEL')
_m.width = 0.001
_m.width_pct = 0.001
_m.segments = 8
_m = ob_cube.modifiers.new('Auto Smooth', 'NODES')
_m.node_group = ng_auto_smooth
_gi = [s.identifier for s in ng_auto_smooth.interface.items_tree if s.item_type == 'SOCKET' and s.in_out == 'INPUT']
_m[_gi[1]] = 0.5236  # Angle
ob_cylinder.location = (-0.08, -0.11, -0.0025)
_m = ob_cylinder.modifiers.new('EdgeSplit', 'EDGE_SPLIT')
_m.use_edge_angle = False
_m = ob_cylinder.modifiers.new('Bevel', 'BEVEL')
_m.width = 0.0005
_m.width_pct = 0.0005
_m.segments = 16
ob_cylinder_001.location = (-0.08, 0.11, -0.0025)
_m = ob_cylinder_001.modifiers.new('EdgeSplit', 'EDGE_SPLIT')
_m.use_edge_angle = False
_m = ob_cylinder_001.modifiers.new('Bevel', 'BEVEL')
_m.width = 0.0005
_m.width_pct = 0.0005
_m.segments = 16
ob_cylinder_002.location = (0.08, -0.11, -0.0025)
_m = ob_cylinder_002.modifiers.new('EdgeSplit', 'EDGE_SPLIT')
_m.use_edge_angle = False
_m = ob_cylinder_002.modifiers.new('Bevel', 'BEVEL')
_m.width = 0.0005
_m.width_pct = 0.0005
_m.segments = 16
ob_cylinder_003.location = (0.08, 0.11, -0.0025)
_m = ob_cylinder_003.modifiers.new('EdgeSplit', 'EDGE_SPLIT')
_m.use_edge_angle = False
_m = ob_cylinder_003.modifiers.new('Bevel', 'BEVEL')
_m.width = 0.0005
_m.width_pct = 0.0005
_m.segments = 16
ob_grid.location = (0.0, 0.0, -0.005)

# ---- collection membership
col_collection.objects.link(ob_light)
col_collection.objects.link(ob_camera)
col_collection.objects.link(ob_cube)
col_collection.objects.link(ob_cylinder)
col_collection.objects.link(ob_cylinder_001)
col_collection.objects.link(ob_cylinder_002)
col_collection.objects.link(ob_cylinder_003)
col_collection.objects.link(ob_grid)

# ---- scene / render settings (as saved in the file)
scene.camera = ob_camera
scene.frame_start = 1; scene.frame_end = 250; scene.frame_set(1)
scene.render.engine = 'BLENDER_EEVEE_NEXT'
scene.cycles.use_denoising = False
scene.cycles.samples = 128
scene.cycles.sampling_pattern = 'TABULATED_SOBOL'
scene.cycles.use_adaptive_sampling = False
scene.cycles.use_light_tree = False
scene.view_settings.view_transform = 'Standard'
bpy.context.view_layer.update()
